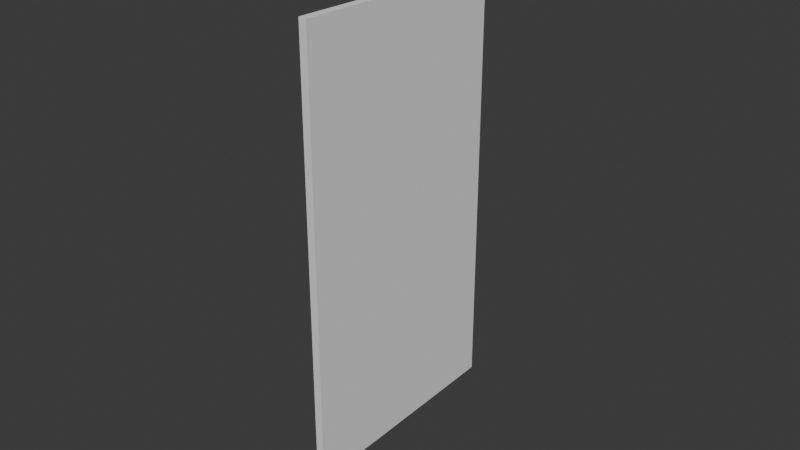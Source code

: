 # Source: UCX_TaskBoardMain_005.blend  (saved by Blender 4.0.36; exported with 4.5.12 LTS)
import bpy
from mathutils import Matrix  # noqa: F401  (used for matrix-valued properties, if any)

bpy.ops.wm.read_factory_settings(use_empty=True)
scene = bpy.context.scene
scene.name = 'Scene'

# ---- collections
col_collection = bpy.data.collections.new('Collection'); scene.collection.children.link(col_collection)

# ---- world
world_world = bpy.data.worlds.new('World'); scene.world = world_world
world_world.use_nodes = True; world_world.node_tree.nodes.clear()
_N = world_world.node_tree.nodes; _L = world_world.node_tree.links
n0 = _N.new('ShaderNodeOutputWorld'); n0.name = 'World Output'; n0.location = (300, 300)
n1 = _N.new('ShaderNodeBackground'); n1.name = 'Background'; n1.location = (10, 300)
n1.inputs[0].default_value = (0.05088, 0.05088, 0.05088, 1.0)
_L.new(n1.outputs[0], n0.inputs[0])
n0.is_active_output = True
world_world.color = (0.05088, 0.05088, 0.05088)
world_world.use_sun_shadow = False
world_world.sun_shadow_jitter_overblur = 0.0

# ---- meshes
me_ucx_taskboardmain_005 = bpy.data.meshes.new('UCX_TaskBoardMain_005')
me_ucx_taskboardmain_005.from_pydata([(0.001306, -0.03665, 0.07056), (0.001306, -0.03665, -0.07055), (0.001309, 0.03691, -0.06863), (0.001309, 0.03691, 0.06863), (-0.001309, -0.03657, -0.07058), (-0.001306, 0.03699, -0.06865), (-0.001309, -0.03657, 0.07058), (-0.001306, 0.03699, 0.06865)], [], [(0, 1, 2), (0, 2, 3), (1, 4, 5), (1, 5, 2), (4, 6, 7), (4, 7, 5), (6, 0, 3), (6, 3, 7), (1, 0, 6), (1, 6, 4), (5, 7, 3), (5, 3, 2)])
me_ucx_taskboardmain_005.update()

# ---- objects
ob_ucx_taskboardmain_005 = bpy.data.objects.new('UCX_TaskBoardMain_005', me_ucx_taskboardmain_005)

# ---- transforms, parenting, visibility, modifiers, constraints
ob_ucx_taskboardmain_005.location = (0.0, 0.0, 0.0)

# ---- collection membership
col_collection.objects.link(ob_ucx_taskboardmain_005)

# ---- scene / render settings (as saved in the file)
scene.frame_start = 1; scene.frame_end = 250; scene.frame_set(1)
scene.render.engine = 'BLENDER_EEVEE_NEXT'
scene.cycles.sampling_pattern = 'TABULATED_SOBOL'
bpy.context.view_layer.update()

# ---- added for rendering (the .blend has no active camera and no usable light): camera, sun
cam_auto = bpy.data.cameras.new('AutoCamera')
cam_auto.lens = 50.0
cam_auto.sensor_width = 36.0
cam_auto.clip_end = 1000.0
ob_auto_camera = bpy.data.objects.new('AutoCamera', cam_auto)
scene.collection.objects.link(ob_auto_camera)
ob_auto_camera.location = (0.185045, -0.221884, 0.148036)
ob_auto_camera.rotation_euler = (1.09748, -7.21219e-08, 0.694738)
scene.camera = ob_auto_camera
light_auto_sun = bpy.data.lights.new('AutoSun', 'SUN')
light_auto_sun.energy = 3.0
light_auto_sun.angle = 0.0523599
ob_auto_sun = bpy.data.objects.new('AutoSun', light_auto_sun)
scene.collection.objects.link(ob_auto_sun)
ob_auto_sun.rotation_euler = (0.872665, 0.174533, 0.523599)
bpy.context.view_layer.update()
